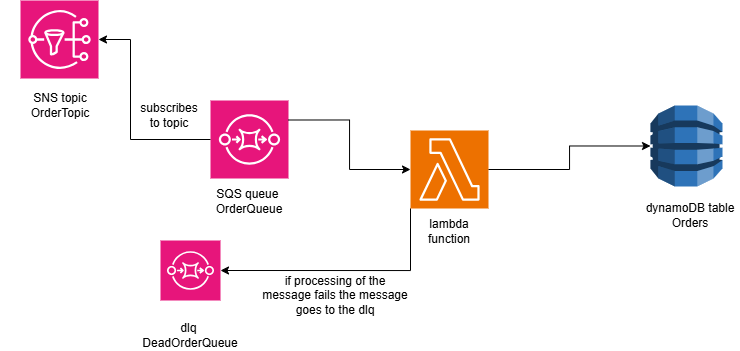

The diagram above was exported from draw.io. Its source (the exported page's mxGraphModel, read from the mxfile embedded in the PNG):
<mxGraphModel dx="992" dy="535" grid="1" gridSize="10" guides="1" tooltips="1" connect="1" arrows="1" fold="1" page="1" pageScale="1" pageWidth="850" pageHeight="1100" math="0" shadow="0">
  <root>
    <mxCell id="0" />
    <mxCell id="1" parent="0" />
    <mxCell id="i6obRDk9eEHAOFqp_vNO-5" value="" style="sketch=0;points=[[0,0,0],[0.25,0,0],[0.5,0,0],[0.75,0,0],[1,0,0],[0,1,0],[0.25,1,0],[0.5,1,0],[0.75,1,0],[1,1,0],[0,0.25,0],[0,0.5,0],[0,0.75,0],[1,0.25,0],[1,0.5,0],[1,0.75,0]];outlineConnect=0;fontColor=#232F3E;fillColor=#ED7100;strokeColor=#ffffff;dashed=0;verticalLabelPosition=bottom;verticalAlign=top;align=center;html=1;fontSize=12;fontStyle=0;aspect=fixed;shape=mxgraph.aws4.resourceIcon;resIcon=mxgraph.aws4.lambda;" vertex="1" parent="1">
      <mxGeometry x="470" y="210" width="78" height="78" as="geometry" />
    </mxCell>
    <mxCell id="i6obRDk9eEHAOFqp_vNO-6" value="" style="outlineConnect=0;dashed=0;verticalLabelPosition=bottom;verticalAlign=top;align=center;html=1;shape=mxgraph.aws3.dynamo_db;fillColor=#2E73B8;gradientColor=none;" vertex="1" parent="1">
      <mxGeometry x="710" y="185" width="72" height="81" as="geometry" />
    </mxCell>
    <mxCell id="i6obRDk9eEHAOFqp_vNO-7" value="" style="sketch=0;points=[[0,0,0],[0.25,0,0],[0.5,0,0],[0.75,0,0],[1,0,0],[0,1,0],[0.25,1,0],[0.5,1,0],[0.75,1,0],[1,1,0],[0,0.25,0],[0,0.5,0],[0,0.75,0],[1,0.25,0],[1,0.5,0],[1,0.75,0]];outlineConnect=0;fontColor=#232F3E;fillColor=#E7157B;strokeColor=#ffffff;dashed=0;verticalLabelPosition=bottom;verticalAlign=top;align=center;html=1;fontSize=12;fontStyle=0;aspect=fixed;shape=mxgraph.aws4.resourceIcon;resIcon=mxgraph.aws4.sns;" vertex="1" parent="1">
      <mxGeometry x="80" y="80" width="78" height="78" as="geometry" />
    </mxCell>
    <mxCell id="i6obRDk9eEHAOFqp_vNO-8" value="" style="sketch=0;points=[[0,0,0],[0.25,0,0],[0.5,0,0],[0.75,0,0],[1,0,0],[0,1,0],[0.25,1,0],[0.5,1,0],[0.75,1,0],[1,1,0],[0,0.25,0],[0,0.5,0],[0,0.75,0],[1,0.25,0],[1,0.5,0],[1,0.75,0]];outlineConnect=0;fontColor=#232F3E;fillColor=#E7157B;strokeColor=#ffffff;dashed=0;verticalLabelPosition=bottom;verticalAlign=top;align=center;html=1;fontSize=12;fontStyle=0;aspect=fixed;shape=mxgraph.aws4.resourceIcon;resIcon=mxgraph.aws4.sqs;" vertex="1" parent="1">
      <mxGeometry x="270" y="180" width="78" height="78" as="geometry" />
    </mxCell>
    <mxCell id="i6obRDk9eEHAOFqp_vNO-9" value="" style="sketch=0;points=[[0,0,0],[0.25,0,0],[0.5,0,0],[0.75,0,0],[1,0,0],[0,1,0],[0.25,1,0],[0.5,1,0],[0.75,1,0],[1,1,0],[0,0.25,0],[0,0.5,0],[0,0.75,0],[1,0.25,0],[1,0.5,0],[1,0.75,0]];outlineConnect=0;fontColor=#232F3E;fillColor=#E7157B;strokeColor=#ffffff;dashed=0;verticalLabelPosition=bottom;verticalAlign=top;align=center;html=1;fontSize=12;fontStyle=0;aspect=fixed;shape=mxgraph.aws4.resourceIcon;resIcon=mxgraph.aws4.sqs;" vertex="1" parent="1">
      <mxGeometry x="220" y="320" width="60" height="60" as="geometry" />
    </mxCell>
    <mxCell id="i6obRDk9eEHAOFqp_vNO-11" value="SNS topic&lt;div&gt;OrderTopic&lt;/div&gt;" style="text;strokeColor=none;align=center;fillColor=none;html=1;verticalAlign=middle;whiteSpace=wrap;rounded=0;" vertex="1" parent="1">
      <mxGeometry x="60" y="170" width="120" height="30" as="geometry" />
    </mxCell>
    <mxCell id="i6obRDk9eEHAOFqp_vNO-12" value="SQS queue&amp;nbsp;&lt;div&gt;OrderQueue&lt;/div&gt;" style="text;strokeColor=none;align=center;fillColor=none;html=1;verticalAlign=middle;whiteSpace=wrap;rounded=0;" vertex="1" parent="1">
      <mxGeometry x="259" y="266" width="100" height="30" as="geometry" />
    </mxCell>
    <mxCell id="i6obRDk9eEHAOFqp_vNO-13" value="dlq&amp;nbsp;&lt;div&gt;DeadOrderQueue&lt;/div&gt;" style="text;strokeColor=none;align=center;fillColor=none;html=1;verticalAlign=middle;whiteSpace=wrap;rounded=0;" vertex="1" parent="1">
      <mxGeometry x="220" y="400" width="60" height="30" as="geometry" />
    </mxCell>
    <mxCell id="i6obRDk9eEHAOFqp_vNO-14" value="lambda function" style="text;strokeColor=none;align=center;fillColor=none;html=1;verticalAlign=middle;whiteSpace=wrap;rounded=0;" vertex="1" parent="1">
      <mxGeometry x="479" y="296" width="60" height="30" as="geometry" />
    </mxCell>
    <mxCell id="i6obRDk9eEHAOFqp_vNO-15" value="dynamoDB table&lt;div&gt;Orders&lt;/div&gt;" style="text;strokeColor=none;align=center;fillColor=none;html=1;verticalAlign=middle;whiteSpace=wrap;rounded=0;" vertex="1" parent="1">
      <mxGeometry x="700" y="280" width="100" height="30" as="geometry" />
    </mxCell>
    <mxCell id="i6obRDk9eEHAOFqp_vNO-16" style="edgeStyle=orthogonalEdgeStyle;rounded=0;orthogonalLoop=1;jettySize=auto;html=1;exitX=0;exitY=0.5;exitDx=0;exitDy=0;exitPerimeter=0;entryX=1;entryY=0.5;entryDx=0;entryDy=0;entryPerimeter=0;" edge="1" parent="1" source="i6obRDk9eEHAOFqp_vNO-8" target="i6obRDk9eEHAOFqp_vNO-7">
      <mxGeometry relative="1" as="geometry">
        <Array as="points">
          <mxPoint x="190" y="219" />
          <mxPoint x="190" y="119" />
        </Array>
      </mxGeometry>
    </mxCell>
    <mxCell id="i6obRDk9eEHAOFqp_vNO-17" style="edgeStyle=orthogonalEdgeStyle;rounded=0;orthogonalLoop=1;jettySize=auto;html=1;entryX=1;entryY=0.5;entryDx=0;entryDy=0;entryPerimeter=0;exitX=0;exitY=1;exitDx=0;exitDy=0;exitPerimeter=0;" edge="1" parent="1" source="i6obRDk9eEHAOFqp_vNO-5" target="i6obRDk9eEHAOFqp_vNO-9">
      <mxGeometry relative="1" as="geometry">
        <mxPoint x="368" y="230" as="sourcePoint" />
      </mxGeometry>
    </mxCell>
    <mxCell id="i6obRDk9eEHAOFqp_vNO-18" style="edgeStyle=orthogonalEdgeStyle;rounded=0;orthogonalLoop=1;jettySize=auto;html=1;exitX=1;exitY=0.25;exitDx=0;exitDy=0;exitPerimeter=0;entryX=0;entryY=0.5;entryDx=0;entryDy=0;entryPerimeter=0;" edge="1" parent="1" source="i6obRDk9eEHAOFqp_vNO-8" target="i6obRDk9eEHAOFqp_vNO-5">
      <mxGeometry relative="1" as="geometry" />
    </mxCell>
    <mxCell id="i6obRDk9eEHAOFqp_vNO-19" style="edgeStyle=orthogonalEdgeStyle;rounded=0;orthogonalLoop=1;jettySize=auto;html=1;exitX=1;exitY=0.5;exitDx=0;exitDy=0;exitPerimeter=0;entryX=0;entryY=0.5;entryDx=0;entryDy=0;entryPerimeter=0;" edge="1" parent="1" source="i6obRDk9eEHAOFqp_vNO-5" target="i6obRDk9eEHAOFqp_vNO-6">
      <mxGeometry relative="1" as="geometry" />
    </mxCell>
    <mxCell id="i6obRDk9eEHAOFqp_vNO-20" value="subscribes to topic" style="text;strokeColor=none;align=center;fillColor=none;html=1;verticalAlign=middle;whiteSpace=wrap;rounded=0;" vertex="1" parent="1">
      <mxGeometry x="199" y="180" width="60" height="30" as="geometry" />
    </mxCell>
    <mxCell id="i6obRDk9eEHAOFqp_vNO-22" value="if processing of the message fails the message goes to the dlq" style="text;strokeColor=none;align=center;fillColor=none;html=1;verticalAlign=middle;whiteSpace=wrap;rounded=0;" vertex="1" parent="1">
      <mxGeometry x="320" y="360" width="150" height="30" as="geometry" />
    </mxCell>
  </root>
</mxGraphModel>